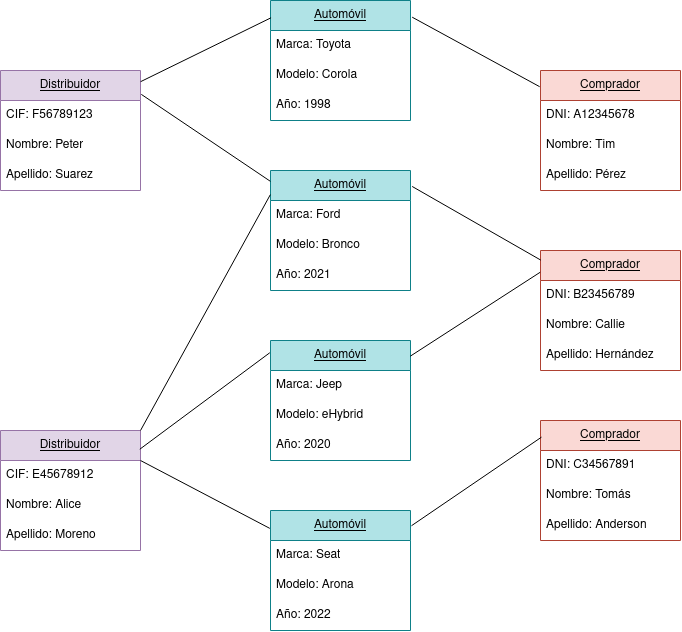

The diagram above was exported from draw.io. Its source (the exported page's mxGraphModel, read from the mxfile embedded in the PNG):
<mxGraphModel dx="1729" dy="799" grid="1" gridSize="10" guides="1" tooltips="1" connect="1" arrows="1" fold="1" page="1" pageScale="1" pageWidth="850" pageHeight="1100" math="0" shadow="0">
  <root>
    <mxCell id="0" />
    <mxCell id="1" parent="0" />
    <mxCell id="0mRZ2AEiIXRAcb0Wnyof-2" value="&lt;u&gt;Automóvil&lt;/u&gt;" style="swimlane;fontStyle=0;childLayout=stackLayout;horizontal=1;startSize=30;horizontalStack=0;resizeParent=1;resizeParentMax=0;resizeLast=0;collapsible=1;marginBottom=0;whiteSpace=wrap;html=1;fillColor=#b0e3e6;strokeColor=#0e8088;" parent="1" vertex="1">
      <mxGeometry x="320" y="160" width="140" height="120" as="geometry" />
    </mxCell>
    <mxCell id="0mRZ2AEiIXRAcb0Wnyof-3" value="Marca: Toyota" style="text;strokeColor=none;fillColor=none;align=left;verticalAlign=middle;spacingLeft=4;spacingRight=4;overflow=hidden;points=[[0,0.5],[1,0.5]];portConstraint=eastwest;rotatable=0;whiteSpace=wrap;html=1;" parent="0mRZ2AEiIXRAcb0Wnyof-2" vertex="1">
      <mxGeometry y="30" width="140" height="30" as="geometry" />
    </mxCell>
    <mxCell id="0mRZ2AEiIXRAcb0Wnyof-4" value="Modelo: Corola" style="text;strokeColor=none;fillColor=none;align=left;verticalAlign=middle;spacingLeft=4;spacingRight=4;overflow=hidden;points=[[0,0.5],[1,0.5]];portConstraint=eastwest;rotatable=0;whiteSpace=wrap;html=1;" parent="0mRZ2AEiIXRAcb0Wnyof-2" vertex="1">
      <mxGeometry y="60" width="140" height="30" as="geometry" />
    </mxCell>
    <mxCell id="0mRZ2AEiIXRAcb0Wnyof-5" value="Año: 1998" style="text;strokeColor=none;fillColor=none;align=left;verticalAlign=middle;spacingLeft=4;spacingRight=4;overflow=hidden;points=[[0,0.5],[1,0.5]];portConstraint=eastwest;rotatable=0;whiteSpace=wrap;html=1;" parent="0mRZ2AEiIXRAcb0Wnyof-2" vertex="1">
      <mxGeometry y="90" width="140" height="30" as="geometry" />
    </mxCell>
    <mxCell id="0mRZ2AEiIXRAcb0Wnyof-6" value="&lt;u&gt;Automóvil&lt;/u&gt;" style="swimlane;fontStyle=0;childLayout=stackLayout;horizontal=1;startSize=30;horizontalStack=0;resizeParent=1;resizeParentMax=0;resizeLast=0;collapsible=1;marginBottom=0;whiteSpace=wrap;html=1;fillColor=#b0e3e6;strokeColor=#0e8088;" parent="1" vertex="1">
      <mxGeometry x="320" y="330" width="140" height="120" as="geometry" />
    </mxCell>
    <mxCell id="0mRZ2AEiIXRAcb0Wnyof-7" value="Marca: Ford" style="text;strokeColor=none;fillColor=none;align=left;verticalAlign=middle;spacingLeft=4;spacingRight=4;overflow=hidden;points=[[0,0.5],[1,0.5]];portConstraint=eastwest;rotatable=0;whiteSpace=wrap;html=1;" parent="0mRZ2AEiIXRAcb0Wnyof-6" vertex="1">
      <mxGeometry y="30" width="140" height="30" as="geometry" />
    </mxCell>
    <mxCell id="0mRZ2AEiIXRAcb0Wnyof-8" value="Modelo: Bronco" style="text;strokeColor=none;fillColor=none;align=left;verticalAlign=middle;spacingLeft=4;spacingRight=4;overflow=hidden;points=[[0,0.5],[1,0.5]];portConstraint=eastwest;rotatable=0;whiteSpace=wrap;html=1;" parent="0mRZ2AEiIXRAcb0Wnyof-6" vertex="1">
      <mxGeometry y="60" width="140" height="30" as="geometry" />
    </mxCell>
    <mxCell id="0mRZ2AEiIXRAcb0Wnyof-9" value="Año: 2021" style="text;strokeColor=none;fillColor=none;align=left;verticalAlign=middle;spacingLeft=4;spacingRight=4;overflow=hidden;points=[[0,0.5],[1,0.5]];portConstraint=eastwest;rotatable=0;whiteSpace=wrap;html=1;" parent="0mRZ2AEiIXRAcb0Wnyof-6" vertex="1">
      <mxGeometry y="90" width="140" height="30" as="geometry" />
    </mxCell>
    <mxCell id="0mRZ2AEiIXRAcb0Wnyof-10" value="&lt;u&gt;Automóvil&lt;/u&gt;" style="swimlane;fontStyle=0;childLayout=stackLayout;horizontal=1;startSize=30;horizontalStack=0;resizeParent=1;resizeParentMax=0;resizeLast=0;collapsible=1;marginBottom=0;whiteSpace=wrap;html=1;fillColor=#b0e3e6;strokeColor=#0e8088;" parent="1" vertex="1">
      <mxGeometry x="320" y="670" width="140" height="120" as="geometry" />
    </mxCell>
    <mxCell id="0mRZ2AEiIXRAcb0Wnyof-11" value="Marca: Seat" style="text;strokeColor=none;fillColor=none;align=left;verticalAlign=middle;spacingLeft=4;spacingRight=4;overflow=hidden;points=[[0,0.5],[1,0.5]];portConstraint=eastwest;rotatable=0;whiteSpace=wrap;html=1;" parent="0mRZ2AEiIXRAcb0Wnyof-10" vertex="1">
      <mxGeometry y="30" width="140" height="30" as="geometry" />
    </mxCell>
    <mxCell id="0mRZ2AEiIXRAcb0Wnyof-12" value="Modelo: Arona" style="text;strokeColor=none;fillColor=none;align=left;verticalAlign=middle;spacingLeft=4;spacingRight=4;overflow=hidden;points=[[0,0.5],[1,0.5]];portConstraint=eastwest;rotatable=0;whiteSpace=wrap;html=1;" parent="0mRZ2AEiIXRAcb0Wnyof-10" vertex="1">
      <mxGeometry y="60" width="140" height="30" as="geometry" />
    </mxCell>
    <mxCell id="0mRZ2AEiIXRAcb0Wnyof-13" value="Año: 2022" style="text;strokeColor=none;fillColor=none;align=left;verticalAlign=middle;spacingLeft=4;spacingRight=4;overflow=hidden;points=[[0,0.5],[1,0.5]];portConstraint=eastwest;rotatable=0;whiteSpace=wrap;html=1;" parent="0mRZ2AEiIXRAcb0Wnyof-10" vertex="1">
      <mxGeometry y="90" width="140" height="30" as="geometry" />
    </mxCell>
    <mxCell id="0mRZ2AEiIXRAcb0Wnyof-14" value="&lt;u&gt;Automóvil&lt;/u&gt;" style="swimlane;fontStyle=0;childLayout=stackLayout;horizontal=1;startSize=30;horizontalStack=0;resizeParent=1;resizeParentMax=0;resizeLast=0;collapsible=1;marginBottom=0;whiteSpace=wrap;html=1;fillColor=#b0e3e6;strokeColor=#0e8088;" parent="1" vertex="1">
      <mxGeometry x="320" y="500" width="140" height="120" as="geometry" />
    </mxCell>
    <mxCell id="0mRZ2AEiIXRAcb0Wnyof-15" value="Marca: Jeep" style="text;strokeColor=none;fillColor=none;align=left;verticalAlign=middle;spacingLeft=4;spacingRight=4;overflow=hidden;points=[[0,0.5],[1,0.5]];portConstraint=eastwest;rotatable=0;whiteSpace=wrap;html=1;" parent="0mRZ2AEiIXRAcb0Wnyof-14" vertex="1">
      <mxGeometry y="30" width="140" height="30" as="geometry" />
    </mxCell>
    <mxCell id="0mRZ2AEiIXRAcb0Wnyof-16" value="Modelo: eHybrid" style="text;strokeColor=none;fillColor=none;align=left;verticalAlign=middle;spacingLeft=4;spacingRight=4;overflow=hidden;points=[[0,0.5],[1,0.5]];portConstraint=eastwest;rotatable=0;whiteSpace=wrap;html=1;" parent="0mRZ2AEiIXRAcb0Wnyof-14" vertex="1">
      <mxGeometry y="60" width="140" height="30" as="geometry" />
    </mxCell>
    <mxCell id="0mRZ2AEiIXRAcb0Wnyof-17" value="Año: 2020" style="text;strokeColor=none;fillColor=none;align=left;verticalAlign=middle;spacingLeft=4;spacingRight=4;overflow=hidden;points=[[0,0.5],[1,0.5]];portConstraint=eastwest;rotatable=0;whiteSpace=wrap;html=1;" parent="0mRZ2AEiIXRAcb0Wnyof-14" vertex="1">
      <mxGeometry y="90" width="140" height="30" as="geometry" />
    </mxCell>
    <mxCell id="0mRZ2AEiIXRAcb0Wnyof-18" value="&lt;u&gt;Comprador&lt;/u&gt;" style="swimlane;fontStyle=0;childLayout=stackLayout;horizontal=1;startSize=30;horizontalStack=0;resizeParent=1;resizeParentMax=0;resizeLast=0;collapsible=1;marginBottom=0;whiteSpace=wrap;html=1;fillColor=#fad9d5;strokeColor=#ae4132;" parent="1" vertex="1">
      <mxGeometry x="590" y="230" width="140" height="120" as="geometry" />
    </mxCell>
    <mxCell id="0mRZ2AEiIXRAcb0Wnyof-19" value="DNI: A12345678" style="text;strokeColor=none;fillColor=none;align=left;verticalAlign=middle;spacingLeft=4;spacingRight=4;overflow=hidden;points=[[0,0.5],[1,0.5]];portConstraint=eastwest;rotatable=0;whiteSpace=wrap;html=1;" parent="0mRZ2AEiIXRAcb0Wnyof-18" vertex="1">
      <mxGeometry y="30" width="140" height="30" as="geometry" />
    </mxCell>
    <mxCell id="0mRZ2AEiIXRAcb0Wnyof-20" value="Nombre: Tim" style="text;strokeColor=none;fillColor=none;align=left;verticalAlign=middle;spacingLeft=4;spacingRight=4;overflow=hidden;points=[[0,0.5],[1,0.5]];portConstraint=eastwest;rotatable=0;whiteSpace=wrap;html=1;" parent="0mRZ2AEiIXRAcb0Wnyof-18" vertex="1">
      <mxGeometry y="60" width="140" height="30" as="geometry" />
    </mxCell>
    <mxCell id="0mRZ2AEiIXRAcb0Wnyof-21" value="Apellido: Pérez" style="text;strokeColor=none;fillColor=none;align=left;verticalAlign=middle;spacingLeft=4;spacingRight=4;overflow=hidden;points=[[0,0.5],[1,0.5]];portConstraint=eastwest;rotatable=0;whiteSpace=wrap;html=1;" parent="0mRZ2AEiIXRAcb0Wnyof-18" vertex="1">
      <mxGeometry y="90" width="140" height="30" as="geometry" />
    </mxCell>
    <mxCell id="IXvNVvQomSC4W-00Lj-0-1" value="&lt;u&gt;Comprador&lt;/u&gt;" style="swimlane;fontStyle=0;childLayout=stackLayout;horizontal=1;startSize=30;horizontalStack=0;resizeParent=1;resizeParentMax=0;resizeLast=0;collapsible=1;marginBottom=0;whiteSpace=wrap;html=1;fillColor=#fad9d5;strokeColor=#ae4132;" vertex="1" parent="1">
      <mxGeometry x="590" y="410" width="140" height="120" as="geometry" />
    </mxCell>
    <mxCell id="IXvNVvQomSC4W-00Lj-0-2" value="DNI: B23456789" style="text;strokeColor=none;fillColor=none;align=left;verticalAlign=middle;spacingLeft=4;spacingRight=4;overflow=hidden;points=[[0,0.5],[1,0.5]];portConstraint=eastwest;rotatable=0;whiteSpace=wrap;html=1;" vertex="1" parent="IXvNVvQomSC4W-00Lj-0-1">
      <mxGeometry y="30" width="140" height="30" as="geometry" />
    </mxCell>
    <mxCell id="IXvNVvQomSC4W-00Lj-0-3" value="Nombre: Callie" style="text;strokeColor=none;fillColor=none;align=left;verticalAlign=middle;spacingLeft=4;spacingRight=4;overflow=hidden;points=[[0,0.5],[1,0.5]];portConstraint=eastwest;rotatable=0;whiteSpace=wrap;html=1;" vertex="1" parent="IXvNVvQomSC4W-00Lj-0-1">
      <mxGeometry y="60" width="140" height="30" as="geometry" />
    </mxCell>
    <mxCell id="IXvNVvQomSC4W-00Lj-0-4" value="Apellido: Hernández" style="text;strokeColor=none;fillColor=none;align=left;verticalAlign=middle;spacingLeft=4;spacingRight=4;overflow=hidden;points=[[0,0.5],[1,0.5]];portConstraint=eastwest;rotatable=0;whiteSpace=wrap;html=1;" vertex="1" parent="IXvNVvQomSC4W-00Lj-0-1">
      <mxGeometry y="90" width="140" height="30" as="geometry" />
    </mxCell>
    <mxCell id="IXvNVvQomSC4W-00Lj-0-5" value="&lt;u&gt;Comprador&lt;/u&gt;" style="swimlane;fontStyle=0;childLayout=stackLayout;horizontal=1;startSize=30;horizontalStack=0;resizeParent=1;resizeParentMax=0;resizeLast=0;collapsible=1;marginBottom=0;whiteSpace=wrap;html=1;fillColor=#fad9d5;strokeColor=#ae4132;" vertex="1" parent="1">
      <mxGeometry x="590" y="580" width="140" height="120" as="geometry" />
    </mxCell>
    <mxCell id="IXvNVvQomSC4W-00Lj-0-6" value="DNI: C34567891" style="text;strokeColor=none;fillColor=none;align=left;verticalAlign=middle;spacingLeft=4;spacingRight=4;overflow=hidden;points=[[0,0.5],[1,0.5]];portConstraint=eastwest;rotatable=0;whiteSpace=wrap;html=1;" vertex="1" parent="IXvNVvQomSC4W-00Lj-0-5">
      <mxGeometry y="30" width="140" height="30" as="geometry" />
    </mxCell>
    <mxCell id="IXvNVvQomSC4W-00Lj-0-7" value="Nombre: Tomás" style="text;strokeColor=none;fillColor=none;align=left;verticalAlign=middle;spacingLeft=4;spacingRight=4;overflow=hidden;points=[[0,0.5],[1,0.5]];portConstraint=eastwest;rotatable=0;whiteSpace=wrap;html=1;" vertex="1" parent="IXvNVvQomSC4W-00Lj-0-5">
      <mxGeometry y="60" width="140" height="30" as="geometry" />
    </mxCell>
    <mxCell id="IXvNVvQomSC4W-00Lj-0-8" value="Apellido: Anderson" style="text;strokeColor=none;fillColor=none;align=left;verticalAlign=middle;spacingLeft=4;spacingRight=4;overflow=hidden;points=[[0,0.5],[1,0.5]];portConstraint=eastwest;rotatable=0;whiteSpace=wrap;html=1;" vertex="1" parent="IXvNVvQomSC4W-00Lj-0-5">
      <mxGeometry y="90" width="140" height="30" as="geometry" />
    </mxCell>
    <mxCell id="IXvNVvQomSC4W-00Lj-0-9" value="&lt;u&gt;Distribuidor&lt;/u&gt;" style="swimlane;fontStyle=0;childLayout=stackLayout;horizontal=1;startSize=30;horizontalStack=0;resizeParent=1;resizeParentMax=0;resizeLast=0;collapsible=1;marginBottom=0;whiteSpace=wrap;html=1;fillColor=#e1d5e7;strokeColor=#9673a6;" vertex="1" parent="1">
      <mxGeometry x="50" y="230" width="140" height="120" as="geometry" />
    </mxCell>
    <mxCell id="IXvNVvQomSC4W-00Lj-0-10" value="CIF: F56789123" style="text;strokeColor=none;fillColor=none;align=left;verticalAlign=middle;spacingLeft=4;spacingRight=4;overflow=hidden;points=[[0,0.5],[1,0.5]];portConstraint=eastwest;rotatable=0;whiteSpace=wrap;html=1;" vertex="1" parent="IXvNVvQomSC4W-00Lj-0-9">
      <mxGeometry y="30" width="140" height="30" as="geometry" />
    </mxCell>
    <mxCell id="IXvNVvQomSC4W-00Lj-0-11" value="Nombre: Peter" style="text;strokeColor=none;fillColor=none;align=left;verticalAlign=middle;spacingLeft=4;spacingRight=4;overflow=hidden;points=[[0,0.5],[1,0.5]];portConstraint=eastwest;rotatable=0;whiteSpace=wrap;html=1;" vertex="1" parent="IXvNVvQomSC4W-00Lj-0-9">
      <mxGeometry y="60" width="140" height="30" as="geometry" />
    </mxCell>
    <mxCell id="IXvNVvQomSC4W-00Lj-0-12" value="Apellido: Suarez" style="text;strokeColor=none;fillColor=none;align=left;verticalAlign=middle;spacingLeft=4;spacingRight=4;overflow=hidden;points=[[0,0.5],[1,0.5]];portConstraint=eastwest;rotatable=0;whiteSpace=wrap;html=1;" vertex="1" parent="IXvNVvQomSC4W-00Lj-0-9">
      <mxGeometry y="90" width="140" height="30" as="geometry" />
    </mxCell>
    <mxCell id="IXvNVvQomSC4W-00Lj-0-13" value="&lt;u&gt;Distribuidor&lt;/u&gt;" style="swimlane;fontStyle=0;childLayout=stackLayout;horizontal=1;startSize=30;horizontalStack=0;resizeParent=1;resizeParentMax=0;resizeLast=0;collapsible=1;marginBottom=0;whiteSpace=wrap;html=1;fillColor=#e1d5e7;strokeColor=#9673a6;" vertex="1" parent="1">
      <mxGeometry x="50" y="590" width="140" height="120" as="geometry" />
    </mxCell>
    <mxCell id="IXvNVvQomSC4W-00Lj-0-14" value="CIF: E45678912" style="text;strokeColor=none;fillColor=none;align=left;verticalAlign=middle;spacingLeft=4;spacingRight=4;overflow=hidden;points=[[0,0.5],[1,0.5]];portConstraint=eastwest;rotatable=0;whiteSpace=wrap;html=1;" vertex="1" parent="IXvNVvQomSC4W-00Lj-0-13">
      <mxGeometry y="30" width="140" height="30" as="geometry" />
    </mxCell>
    <mxCell id="IXvNVvQomSC4W-00Lj-0-15" value="Nombre: Alice" style="text;strokeColor=none;fillColor=none;align=left;verticalAlign=middle;spacingLeft=4;spacingRight=4;overflow=hidden;points=[[0,0.5],[1,0.5]];portConstraint=eastwest;rotatable=0;whiteSpace=wrap;html=1;" vertex="1" parent="IXvNVvQomSC4W-00Lj-0-13">
      <mxGeometry y="60" width="140" height="30" as="geometry" />
    </mxCell>
    <mxCell id="IXvNVvQomSC4W-00Lj-0-16" value="Apellido: Moreno" style="text;strokeColor=none;fillColor=none;align=left;verticalAlign=middle;spacingLeft=4;spacingRight=4;overflow=hidden;points=[[0,0.5],[1,0.5]];portConstraint=eastwest;rotatable=0;whiteSpace=wrap;html=1;" vertex="1" parent="IXvNVvQomSC4W-00Lj-0-13">
      <mxGeometry y="90" width="140" height="30" as="geometry" />
    </mxCell>
    <mxCell id="IXvNVvQomSC4W-00Lj-0-17" value="" style="endArrow=none;html=1;rounded=0;entryX=-0.005;entryY=0.102;entryDx=0;entryDy=0;entryPerimeter=0;exitX=0.995;exitY=0.156;exitDx=0;exitDy=0;exitPerimeter=0;" edge="1" parent="1" source="IXvNVvQomSC4W-00Lj-0-13" target="0mRZ2AEiIXRAcb0Wnyof-14">
      <mxGeometry width="50" height="50" relative="1" as="geometry">
        <mxPoint x="191" y="604" as="sourcePoint" />
        <mxPoint x="400" y="530" as="targetPoint" />
      </mxGeometry>
    </mxCell>
    <mxCell id="IXvNVvQomSC4W-00Lj-0-18" value="" style="endArrow=none;html=1;rounded=0;entryX=-0.005;entryY=0.149;entryDx=0;entryDy=0;entryPerimeter=0;" edge="1" parent="1" target="0mRZ2AEiIXRAcb0Wnyof-10">
      <mxGeometry width="50" height="50" relative="1" as="geometry">
        <mxPoint x="190" y="620" as="sourcePoint" />
        <mxPoint x="400" y="530" as="targetPoint" />
      </mxGeometry>
    </mxCell>
    <mxCell id="IXvNVvQomSC4W-00Lj-0-19" value="" style="endArrow=none;html=1;rounded=0;exitX=1;exitY=0;exitDx=0;exitDy=0;entryX=-0.001;entryY=0.201;entryDx=0;entryDy=0;entryPerimeter=0;" edge="1" parent="1" source="IXvNVvQomSC4W-00Lj-0-13" target="0mRZ2AEiIXRAcb0Wnyof-6">
      <mxGeometry width="50" height="50" relative="1" as="geometry">
        <mxPoint x="270" y="600" as="sourcePoint" />
        <mxPoint x="320" y="550" as="targetPoint" />
      </mxGeometry>
    </mxCell>
    <mxCell id="IXvNVvQomSC4W-00Lj-0-20" value="" style="endArrow=none;html=1;rounded=0;exitX=1.006;exitY=0.199;exitDx=0;exitDy=0;exitPerimeter=0;entryX=-0.001;entryY=0.09;entryDx=0;entryDy=0;entryPerimeter=0;" edge="1" parent="1" source="IXvNVvQomSC4W-00Lj-0-9" target="0mRZ2AEiIXRAcb0Wnyof-6">
      <mxGeometry width="50" height="50" relative="1" as="geometry">
        <mxPoint x="290" y="330" as="sourcePoint" />
        <mxPoint x="340" y="280" as="targetPoint" />
      </mxGeometry>
    </mxCell>
    <mxCell id="IXvNVvQomSC4W-00Lj-0-21" value="" style="endArrow=none;html=1;rounded=0;exitX=1.001;exitY=0.093;exitDx=0;exitDy=0;exitPerimeter=0;entryX=0.004;entryY=0.144;entryDx=0;entryDy=0;entryPerimeter=0;" edge="1" parent="1" source="IXvNVvQomSC4W-00Lj-0-9" target="0mRZ2AEiIXRAcb0Wnyof-2">
      <mxGeometry width="50" height="50" relative="1" as="geometry">
        <mxPoint x="290" y="250" as="sourcePoint" />
        <mxPoint x="340" y="200" as="targetPoint" />
      </mxGeometry>
    </mxCell>
    <mxCell id="IXvNVvQomSC4W-00Lj-0-22" value="" style="endArrow=none;html=1;rounded=0;exitX=1.012;exitY=0.139;exitDx=0;exitDy=0;exitPerimeter=0;entryX=-0.006;entryY=0.135;entryDx=0;entryDy=0;entryPerimeter=0;" edge="1" parent="1" source="0mRZ2AEiIXRAcb0Wnyof-2" target="0mRZ2AEiIXRAcb0Wnyof-18">
      <mxGeometry width="50" height="50" relative="1" as="geometry">
        <mxPoint x="500" y="370" as="sourcePoint" />
        <mxPoint x="550" y="320" as="targetPoint" />
      </mxGeometry>
    </mxCell>
    <mxCell id="IXvNVvQomSC4W-00Lj-0-23" value="" style="endArrow=none;html=1;rounded=0;entryX=0.002;entryY=0.08;entryDx=0;entryDy=0;entryPerimeter=0;exitX=1.012;exitY=0.133;exitDx=0;exitDy=0;exitPerimeter=0;" edge="1" parent="1" source="0mRZ2AEiIXRAcb0Wnyof-6" target="IXvNVvQomSC4W-00Lj-0-1">
      <mxGeometry width="50" height="50" relative="1" as="geometry">
        <mxPoint x="500" y="370" as="sourcePoint" />
        <mxPoint x="550" y="320" as="targetPoint" />
      </mxGeometry>
    </mxCell>
    <mxCell id="IXvNVvQomSC4W-00Lj-0-24" value="" style="endArrow=none;html=1;rounded=0;exitX=1.007;exitY=0.127;exitDx=0;exitDy=0;exitPerimeter=0;entryX=0.007;entryY=0.139;entryDx=0;entryDy=0;entryPerimeter=0;" edge="1" parent="1" source="0mRZ2AEiIXRAcb0Wnyof-10" target="IXvNVvQomSC4W-00Lj-0-5">
      <mxGeometry width="50" height="50" relative="1" as="geometry">
        <mxPoint x="520" y="670" as="sourcePoint" />
        <mxPoint x="570" y="620" as="targetPoint" />
      </mxGeometry>
    </mxCell>
    <mxCell id="IXvNVvQomSC4W-00Lj-0-25" value="" style="endArrow=none;html=1;rounded=0;entryX=-0.002;entryY=0.181;entryDx=0;entryDy=0;entryPerimeter=0;exitX=0.998;exitY=0.131;exitDx=0;exitDy=0;exitPerimeter=0;" edge="1" parent="1" source="0mRZ2AEiIXRAcb0Wnyof-14" target="IXvNVvQomSC4W-00Lj-0-1">
      <mxGeometry width="50" height="50" relative="1" as="geometry">
        <mxPoint x="520" y="540" as="sourcePoint" />
        <mxPoint x="570" y="490" as="targetPoint" />
      </mxGeometry>
    </mxCell>
  </root>
</mxGraphModel>